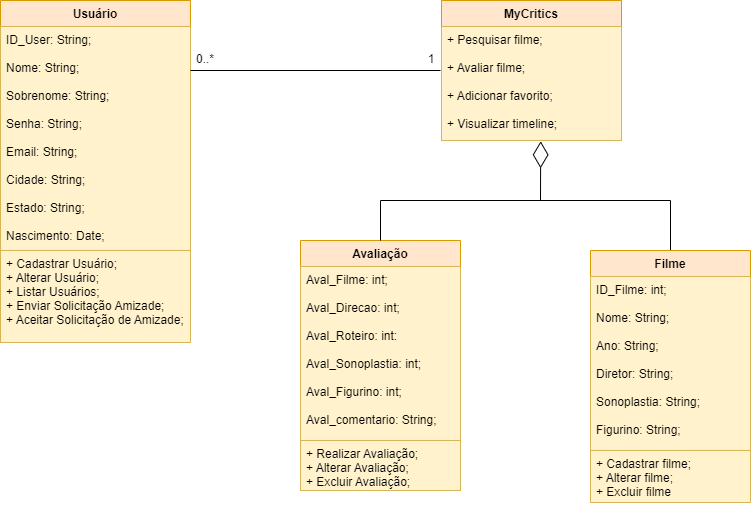

The diagram above was exported from draw.io. Its source (the exported page's mxGraphModel, read from the mxfile embedded in the PNG):
<mxGraphModel dx="868" dy="474" grid="1" gridSize="10" guides="1" tooltips="1" connect="1" arrows="1" fold="1" page="1" pageScale="1" pageWidth="827" pageHeight="1169" math="0" shadow="0">
  <root>
    <mxCell id="WIyWlLk6GJQsqaUBKTNV-0" />
    <mxCell id="WIyWlLk6GJQsqaUBKTNV-1" parent="WIyWlLk6GJQsqaUBKTNV-0" />
    <mxCell id="94Rnf8Xaz2e7vASWLRs7-0" value="Usuário" style="swimlane;fontStyle=1;align=center;verticalAlign=top;childLayout=stackLayout;horizontal=1;startSize=26;horizontalStack=0;resizeParent=1;resizeParentMax=0;resizeLast=0;collapsible=1;marginBottom=0;fillColor=#ffe6cc;strokeColor=#d79b00;" parent="WIyWlLk6GJQsqaUBKTNV-1" vertex="1">
      <mxGeometry x="120" y="140" width="190" height="342" as="geometry" />
    </mxCell>
    <mxCell id="94Rnf8Xaz2e7vASWLRs7-1" value="ID_User: String;&#10;&#10;Nome: String;&#10;&#10;Sobrenome: String;&#10;&#10;Senha: String;&#10;&#10;Email: String;&#10;&#10;Cidade: String;&#10;&#10;Estado: String;&#10;&#10;Nascimento: Date;" style="text;strokeColor=#d6b656;fillColor=#fff2cc;align=left;verticalAlign=top;spacingLeft=4;spacingRight=4;overflow=hidden;rotatable=0;points=[[0,0.5],[1,0.5]];portConstraint=eastwest;" parent="94Rnf8Xaz2e7vASWLRs7-0" vertex="1">
      <mxGeometry y="26" width="190" height="224" as="geometry" />
    </mxCell>
    <mxCell id="94Rnf8Xaz2e7vASWLRs7-3" value="+ Cadastrar Usuário;&#10;+ Alterar Usuário;&#10;+ Listar Usuários;&#10;+ Enviar Solicitação Amizade;&#10;+ Aceitar Solicitação de Amizade;" style="text;strokeColor=#d6b656;fillColor=#fff2cc;align=left;verticalAlign=top;spacingLeft=4;spacingRight=4;overflow=hidden;rotatable=0;points=[[0,0.5],[1,0.5]];portConstraint=eastwest;" parent="94Rnf8Xaz2e7vASWLRs7-0" vertex="1">
      <mxGeometry y="250" width="190" height="92" as="geometry" />
    </mxCell>
    <mxCell id="94Rnf8Xaz2e7vASWLRs7-4" value="MyCritics" style="swimlane;fontStyle=1;childLayout=stackLayout;horizontal=1;startSize=26;fillColor=#ffe6cc;horizontalStack=0;resizeParent=1;resizeParentMax=0;resizeLast=0;collapsible=1;marginBottom=0;strokeColor=#d79b00;" parent="WIyWlLk6GJQsqaUBKTNV-1" vertex="1">
      <mxGeometry x="561" y="140" width="180" height="140" as="geometry" />
    </mxCell>
    <mxCell id="94Rnf8Xaz2e7vASWLRs7-5" value="+ Pesquisar filme;&#10;&#10;+ Avaliar filme;&#10;&#10;+ Adicionar favorito;&#10;&#10;+ Visualizar timeline;" style="text;strokeColor=#d6b656;fillColor=#fff2cc;align=left;verticalAlign=top;spacingLeft=4;spacingRight=4;overflow=hidden;rotatable=0;points=[[0,0.5],[1,0.5]];portConstraint=eastwest;" parent="94Rnf8Xaz2e7vASWLRs7-4" vertex="1">
      <mxGeometry y="26" width="180" height="114" as="geometry" />
    </mxCell>
    <mxCell id="94Rnf8Xaz2e7vASWLRs7-8" value="" style="line;strokeWidth=1;fillColor=none;align=left;verticalAlign=middle;spacingTop=-1;spacingLeft=3;spacingRight=3;rotatable=0;labelPosition=right;points=[];portConstraint=eastwest;" parent="WIyWlLk6GJQsqaUBKTNV-1" vertex="1">
      <mxGeometry x="310" y="206" width="250" height="8" as="geometry" />
    </mxCell>
    <mxCell id="94Rnf8Xaz2e7vASWLRs7-9" value="0..*" style="text;html=1;strokeColor=none;fillColor=none;align=center;verticalAlign=middle;whiteSpace=wrap;rounded=0;" parent="WIyWlLk6GJQsqaUBKTNV-1" vertex="1">
      <mxGeometry x="310" y="184" width="30" height="30" as="geometry" />
    </mxCell>
    <mxCell id="94Rnf8Xaz2e7vASWLRs7-11" value="1" style="text;html=1;strokeColor=none;fillColor=none;align=center;verticalAlign=middle;whiteSpace=wrap;rounded=0;" parent="WIyWlLk6GJQsqaUBKTNV-1" vertex="1">
      <mxGeometry x="541" y="184" width="20" height="30" as="geometry" />
    </mxCell>
    <mxCell id="94Rnf8Xaz2e7vASWLRs7-15" value="Avaliação" style="swimlane;fontStyle=1;align=center;verticalAlign=top;childLayout=stackLayout;horizontal=1;startSize=26;horizontalStack=0;resizeParent=1;resizeParentMax=0;resizeLast=0;collapsible=1;marginBottom=0;fillColor=#ffe6cc;strokeColor=#d79b00;" parent="WIyWlLk6GJQsqaUBKTNV-1" vertex="1">
      <mxGeometry x="420" y="380" width="160" height="250" as="geometry" />
    </mxCell>
    <mxCell id="94Rnf8Xaz2e7vASWLRs7-16" value="Aval_Filme: int;&#10;&#10;Aval_Direcao: int;&#10;&#10;Aval_Roteiro: int:&#10;&#10;Aval_Sonoplastia: int;&#10;&#10;Aval_Figurino: int;&#10;&#10;Aval_comentario: String;" style="text;strokeColor=#d6b656;fillColor=#fff2cc;align=left;verticalAlign=top;spacingLeft=4;spacingRight=4;overflow=hidden;rotatable=0;points=[[0,0.5],[1,0.5]];portConstraint=eastwest;" parent="94Rnf8Xaz2e7vASWLRs7-15" vertex="1">
      <mxGeometry y="26" width="160" height="174" as="geometry" />
    </mxCell>
    <mxCell id="94Rnf8Xaz2e7vASWLRs7-18" value="+ Realizar Avaliação;&#10;+ Alterar Avaliação;&#10;+ Excluir Avaliação;" style="text;strokeColor=#d6b656;fillColor=#fff2cc;align=left;verticalAlign=top;spacingLeft=4;spacingRight=4;overflow=hidden;rotatable=0;points=[[0,0.5],[1,0.5]];portConstraint=eastwest;" parent="94Rnf8Xaz2e7vASWLRs7-15" vertex="1">
      <mxGeometry y="200" width="160" height="50" as="geometry" />
    </mxCell>
    <mxCell id="94Rnf8Xaz2e7vASWLRs7-21" value="" style="endArrow=diamondThin;endFill=0;endSize=24;html=1;rounded=0;entryX=0.551;entryY=1.007;entryDx=0;entryDy=0;entryPerimeter=0;" parent="WIyWlLk6GJQsqaUBKTNV-1" target="94Rnf8Xaz2e7vASWLRs7-5" edge="1">
      <mxGeometry width="160" relative="1" as="geometry">
        <mxPoint x="660" y="340" as="sourcePoint" />
        <mxPoint x="550" y="420" as="targetPoint" />
      </mxGeometry>
    </mxCell>
    <mxCell id="94Rnf8Xaz2e7vASWLRs7-22" value="" style="endArrow=none;html=1;rounded=0;entryX=0.5;entryY=0;entryDx=0;entryDy=0;" parent="WIyWlLk6GJQsqaUBKTNV-1" target="94Rnf8Xaz2e7vASWLRs7-15" edge="1">
      <mxGeometry width="50" height="50" relative="1" as="geometry">
        <mxPoint x="500" y="340" as="sourcePoint" />
        <mxPoint x="490" y="400" as="targetPoint" />
      </mxGeometry>
    </mxCell>
    <mxCell id="e6Xx8AJ9QY6nEQSQVZ4w-2" value="" style="endArrow=none;html=1;rounded=0;" edge="1" parent="WIyWlLk6GJQsqaUBKTNV-1">
      <mxGeometry width="50" height="50" relative="1" as="geometry">
        <mxPoint x="500" y="340" as="sourcePoint" />
        <mxPoint x="790" y="340" as="targetPoint" />
      </mxGeometry>
    </mxCell>
    <mxCell id="e6Xx8AJ9QY6nEQSQVZ4w-8" style="edgeStyle=orthogonalEdgeStyle;rounded=0;orthogonalLoop=1;jettySize=auto;html=1;exitX=0.5;exitY=0;exitDx=0;exitDy=0;endArrow=none;endFill=0;" edge="1" parent="WIyWlLk6GJQsqaUBKTNV-1" source="e6Xx8AJ9QY6nEQSQVZ4w-3">
      <mxGeometry relative="1" as="geometry">
        <mxPoint x="790" y="340" as="targetPoint" />
      </mxGeometry>
    </mxCell>
    <mxCell id="e6Xx8AJ9QY6nEQSQVZ4w-3" value="Filme" style="swimlane;fontStyle=1;align=center;verticalAlign=top;childLayout=stackLayout;horizontal=1;startSize=26;horizontalStack=0;resizeParent=1;resizeParentMax=0;resizeLast=0;collapsible=1;marginBottom=0;fillColor=#ffe6cc;strokeColor=#d79b00;" vertex="1" parent="WIyWlLk6GJQsqaUBKTNV-1">
      <mxGeometry x="710" y="390" width="160" height="252" as="geometry" />
    </mxCell>
    <mxCell id="e6Xx8AJ9QY6nEQSQVZ4w-4" value="ID_Filme: int;&#10;&#10;Nome: String;&#10;&#10;Ano: String;&#10;&#10;Diretor: String;&#10;&#10;Sonoplastia: String;&#10;&#10;Figurino: String;&#10;&#10;" style="text;strokeColor=#d6b656;fillColor=#fff2cc;align=left;verticalAlign=top;spacingLeft=4;spacingRight=4;overflow=hidden;rotatable=0;points=[[0,0.5],[1,0.5]];portConstraint=eastwest;" vertex="1" parent="e6Xx8AJ9QY6nEQSQVZ4w-3">
      <mxGeometry y="26" width="160" height="174" as="geometry" />
    </mxCell>
    <mxCell id="e6Xx8AJ9QY6nEQSQVZ4w-6" value="+ Cadastrar filme;&#10;+ Alterar filme;&#10;+ Excluir filme" style="text;strokeColor=#d6b656;fillColor=#fff2cc;align=left;verticalAlign=top;spacingLeft=4;spacingRight=4;overflow=hidden;rotatable=0;points=[[0,0.5],[1,0.5]];portConstraint=eastwest;" vertex="1" parent="e6Xx8AJ9QY6nEQSQVZ4w-3">
      <mxGeometry y="200" width="160" height="52" as="geometry" />
    </mxCell>
  </root>
</mxGraphModel>